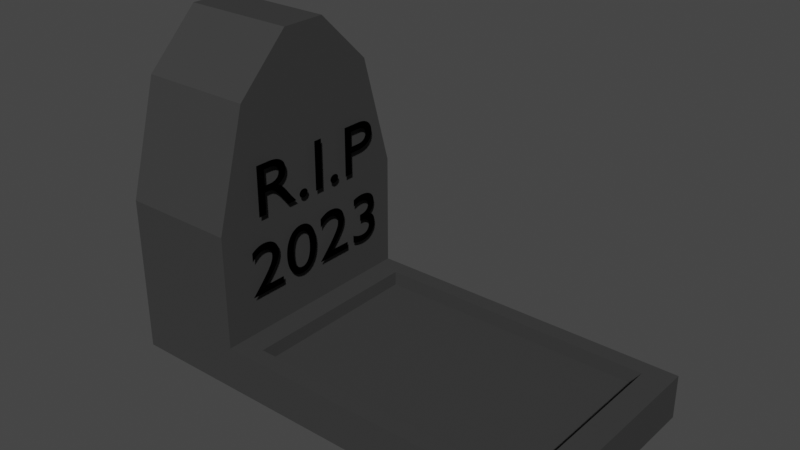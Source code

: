 # Source: RIP.blend  (saved by Blender 3.6.11; exported with 4.5.12 LTS)
import bpy
from mathutils import Matrix  # noqa: F401  (used for matrix-valued properties, if any)

bpy.ops.wm.read_factory_settings(use_empty=True)
scene = bpy.context.scene
scene.name = 'Scene'

# ---- collections
col_collection = bpy.data.collections.new('Collection'); scene.collection.children.link(col_collection)

# ---- materials (node trees are filled in below, after node groups)
mat_material_003 = bpy.data.materials.new('Material.003')
mat_material_003.use_transparent_shadow = False
mat_material_001 = bpy.data.materials.new('Material.001')
mat_material_001.use_transparent_shadow = False
mat_material_002 = bpy.data.materials.new('Material.002')
mat_material_002.use_transparent_shadow = False

# ---- material node trees
mat_material_003.use_nodes = True; mat_material_003.node_tree.nodes.clear()
_N = mat_material_003.node_tree.nodes; _L = mat_material_003.node_tree.links
n0 = _N.new('ShaderNodeBsdfPrincipled'); n0.name = 'Principled BSDF'; n0.location = (10, 300)
n0.distribution = 'GGX'
n0.subsurface_method = 'RANDOM_WALK_SKIN'
n0.inputs[0].default_value = (0.04696, 0.04696, 0.04696, 1.0)
n0.inputs[2].default_value = 1.0
n0.inputs[3].default_value = 1.45
n0.inputs[13].default_value = 0.0
n0.inputs[27].default_value = (0.0, 0.0, 0.0, 1.0)
n0.inputs[28].default_value = 1.0
n1 = _N.new('ShaderNodeOutputMaterial'); n1.name = 'Material Output'; n1.location = (300, 300)
_L.new(n0.outputs[0], n1.inputs[0])
n1.is_active_output = True
mat_material_001.use_nodes = True; mat_material_001.node_tree.nodes.clear()
_N = mat_material_001.node_tree.nodes; _L = mat_material_001.node_tree.links
n0 = _N.new('ShaderNodeBsdfPrincipled'); n0.name = 'Principled BSDF'; n0.location = (10, 300)
n0.distribution = 'GGX'
n0.subsurface_method = 'RANDOM_WALK_SKIN'
n0.inputs[0].default_value = (0.0, 0.0, 0.0, 1.0)
n0.inputs[3].default_value = 1.45
n0.inputs[13].default_value = 0.0
n0.inputs[27].default_value = (0.0, 0.0, 0.0, 1.0)
n0.inputs[28].default_value = 1.0
n1 = _N.new('ShaderNodeOutputMaterial'); n1.name = 'Material Output'; n1.location = (300, 300)
_L.new(n0.outputs[0], n1.inputs[0])
n1.is_active_output = True
mat_material_002.use_nodes = True; mat_material_002.node_tree.nodes.clear()
_N = mat_material_002.node_tree.nodes; _L = mat_material_002.node_tree.links
n0 = _N.new('ShaderNodeBsdfPrincipled'); n0.name = 'Principled BSDF'; n0.location = (10, 300)
n0.distribution = 'GGX'
n0.subsurface_method = 'RANDOM_WALK_SKIN'
n0.inputs[0].default_value = (0.0, 0.0, 0.0, 1.0)
n0.inputs[3].default_value = 1.45
n0.inputs[13].default_value = 0.0
n0.inputs[27].default_value = (0.0, 0.0, 0.0, 1.0)
n0.inputs[28].default_value = 1.0
n1 = _N.new('ShaderNodeOutputMaterial'); n1.name = 'Material Output'; n1.location = (300, 300)
_L.new(n0.outputs[0], n1.inputs[0])
n1.is_active_output = True

# ---- world
world_world = bpy.data.worlds.new('World'); scene.world = world_world
world_world.use_nodes = True; world_world.node_tree.nodes.clear()
_N = world_world.node_tree.nodes; _L = world_world.node_tree.links
n0 = _N.new('ShaderNodeOutputWorld'); n0.name = 'World Output'; n0.location = (300, 300)
n1 = _N.new('ShaderNodeBackground'); n1.name = 'Background'; n1.location = (10, 300)
n1.inputs[0].default_value = (0.05088, 0.05088, 0.05088, 1.0)
_L.new(n1.outputs[0], n0.inputs[0])
n0.is_active_output = True
world_world.color = (0.05088, 0.05088, 0.05088)
world_world.use_sun_shadow = False
world_world.sun_shadow_jitter_overblur = 0.0

# ---- meshes
me_cube_001 = bpy.data.meshes.new('Cube.001')
me_cube_001.from_pydata([(-2.367, -0.2, 1.0), (-2.367, 0.2, 1.0), (-2.367, -0.2, -1.0), (-2.367, 0.2, -1.0), (1.697, -0.2, 1.0), (1.697, 0.2, 1.0), (1.697, -0.2, -1.0), (1.697, 0.2, -1.0), (0.0, -0.2, -1.0), (0.0, 0.2, -1.0), (0.0, -0.2, 1.0), (0.0, 0.2, 1.0), (-1.183, -0.2, -1.0), (-1.315, 0.2, 1.0), (-1.315, 0.2, -1.0), (-1.183, -0.2, 1.0), (-2.367, 2.253, 0.7053), (-2.367, 2.253, -0.7053), (-1.315, 2.253, 0.7053), (-1.315, 2.253, -0.7053), (-1.315, 1.226, -1.0), (-1.315, 1.226, 1.0), (-2.367, 1.226, 1.0), (-2.367, 1.226, -1.0), (-2.367, 2.737, 0.2075), (-2.367, 2.737, -0.2075), (-1.315, 2.737, 0.2075), (-1.315, 2.737, -0.2075), (0.01959, 0.2, -0.8462), (1.456, 0.2, -0.8462), (1.456, 0.2, 0.8462), (-1.093, 0.2, -0.8462), (0.01959, 0.2, 0.8462), (-1.093, 0.2, 0.8462), (0.01959, 0.06787, -0.8462), (1.456, 0.06787, -0.8462), (1.456, 0.06787, 0.8462), (-1.093, 0.06787, -0.8462), (0.01959, 0.06787, 0.8462), (-1.093, 0.06787, 0.8462)], [], [(0, 1, 3, 2), (8, 9, 7, 6), (6, 7, 5, 4), (15, 13, 1, 0), (8, 6, 4, 10), (21, 20, 19, 18), (7, 9, 28, 29), (12, 8, 10, 15), (4, 5, 11, 10), (12, 14, 9, 8), (2, 3, 14, 12), (2, 12, 15, 0), (9, 14, 31, 28), (10, 11, 13, 15), (19, 17, 25, 27), (23, 22, 16, 17), (22, 21, 18, 16), (20, 23, 17, 19), (14, 3, 23, 20), (1, 13, 21, 22), (3, 1, 22, 23), (13, 14, 20, 21), (27, 25, 24, 26), (17, 16, 24, 25), (18, 19, 27, 26), (16, 18, 26, 24), (32, 30, 36, 38), (33, 32, 38, 39), (13, 11, 32, 33), (5, 7, 29, 30), (14, 13, 33, 31), (11, 5, 30, 32), (35, 34, 38, 36), (34, 37, 39, 38), (30, 29, 35, 36), (31, 33, 39, 37), (28, 31, 37, 34), (29, 28, 34, 35)])
_uv = me_cube_001.uv_layers.new(name='UVMap')
_uv.uv.foreach_set('vector', [0.375, 0.0, 0.625, 0.0, 0.625, 0.25, 0.375, 0.25, 0.375, 0.375, 0.625, 0.375, 0.625, 0.5, 0.375, 0.5, 0.375, 0.5, 0.625, 0.5, 0.625, 0.75, 0.375, 0.75, 0.375, 0.9375, 0.625, 0.9375, 0.625, 1.0, 0.375, 1.0, 0.25, 0.5, 0.375, 0.5, 0.375, 0.75, 0.25, 0.75, 0.8125, 0.75, 0.8125, 0.5, 0.8125, 0.5, 0.8125, 0.75, 0.625, 0.5, 0.625, 0.375, 0.625, 0.375, 0.625, 0.5, 0.1875, 0.5, 0.25, 0.5, 0.25, 0.75, 0.1875, 0.75, 0.375, 0.75, 0.625, 0.75, 0.625, 0.875, 0.375, 0.875, 0.375, 0.3125, 0.625, 0.3125, 0.625, 0.375, 0.375, 0.375, 0.375, 0.25, 0.625, 0.25, 0.625, 0.3125, 0.375, 0.3125, 0.125, 0.5, 0.1875, 0.5, 0.1875, 0.75, 0.125, 0.75, 0.625, 0.375, 0.625, 0.3125, 0.625, 0.3125, 0.625, 0.375, 0.375, 0.875, 0.625, 0.875, 0.625, 0.9375, 0.375, 0.9375, 0.625, 0.3125, 0.625, 0.25, 0.625, 0.25, 0.625, 0.3125, 0.625, 0.25, 0.625, 0.0, 0.625, 0.0, 0.625, 0.25, 0.625, 1.0, 0.625, 0.9375, 0.625, 0.9375, 0.625, 1.0, 0.625, 0.3125, 0.625, 0.25, 0.625, 0.25, 0.625, 0.3125, 0.625, 0.3125, 0.625, 0.25, 0.625, 0.25, 0.625, 0.3125, 0.625, 1.0, 0.625, 0.9375, 0.625, 0.9375, 0.625, 1.0, 0.625, 0.25, 0.625, 0.0, 0.625, 0.0, 0.625, 0.25, 0.8125, 0.75, 0.8125, 0.5, 0.8125, 0.5, 0.8125, 0.75, 0.8125, 0.5, 0.875, 0.5, 0.875, 0.75, 0.8125, 0.75, 0.625, 0.25, 0.625, 0.0, 0.625, 0.0, 0.625, 0.25, 0.8125, 0.75, 0.8125, 0.5, 0.8125, 0.5, 0.8125, 0.75, 0.625, 1.0, 0.625, 0.9375, 0.625, 0.9375, 0.625, 1.0, 0.625, 0.875, 0.625, 0.75, 0.625, 0.75, 0.625, 0.875, 0.625, 0.9375, 0.625, 0.875, 0.625, 0.875, 0.625, 0.9375, 0.625, 0.9375, 0.625, 0.875, 0.625, 0.875, 0.625, 0.9375, 0.625, 0.75, 0.625, 0.5, 0.625, 0.5, 0.625, 0.75, 0.8125, 0.5, 0.8125, 0.75, 0.8125, 0.75, 0.8125, 0.5, 0.625, 0.875, 0.625, 0.75, 0.625, 0.75, 0.625, 0.875, 0.625, 0.5, 0.75, 0.5, 0.75, 0.75, 0.625, 0.75, 0.75, 0.5, 0.8125, 0.5, 0.8125, 0.75, 0.75, 0.75, 0.625, 0.75, 0.625, 0.5, 0.625, 0.5, 0.625, 0.75, 0.8125, 0.5, 0.8125, 0.75, 0.8125, 0.75, 0.8125, 0.5, 0.625, 0.375, 0.625, 0.3125, 0.625, 0.3125, 0.625, 0.375, 0.625, 0.5, 0.625, 0.375, 0.625, 0.375, 0.625, 0.5])
me_cube_001.materials.append(mat_material_003)
me_cube_001.update()

# ---- curves / text
txt_r_i_p = bpy.data.curves.new('R.I.P', 'FONT')
txt_r_i_p.dimensions = '2D'
txt_r_i_p.body = 'R.I.P'
txt_r_i_p.materials.append(mat_material_001)
txt_r_i_p.align_x = 'CENTER'
txt_r_i_p_001 = bpy.data.curves.new('R.I.P.001', 'FONT')
txt_r_i_p_001.dimensions = '2D'
txt_r_i_p_001.body = '2023'
txt_r_i_p_001.materials.append(mat_material_002)
txt_r_i_p_001.align_x = 'CENTER'

# ---- objects
ob_cube = bpy.data.objects.new('Cube', me_cube_001)
ob_texf = bpy.data.objects.new('Texf', txt_r_i_p)
ob_texf_001 = bpy.data.objects.new('Texf.001', txt_r_i_p_001)

# ---- transforms, parenting, visibility, modifiers, constraints
ob_cube.location = (-0.3142, 0.002661, 0.2346)
ob_cube.rotation_euler = (1.571, -0.0, 0.0)
ob_cube.scale = (0.6244, 0.6244, 0.6244)
ob_texf.location = (-1.098, 0.009298, 1.037)
ob_texf.rotation_euler = (1.571, 0.0, 1.571)
ob_texf.scale = (0.4955, 0.4098, 0.6244)
ob_texf_001.location = (-1.098, 0.009298, 0.6029)
ob_texf_001.rotation_euler = (1.571, 0.0, 1.571)
ob_texf_001.scale = (0.4955, 0.4098, 0.6244)

# ---- collection membership
col_collection.objects.link(ob_cube)
col_collection.objects.link(ob_texf)
col_collection.objects.link(ob_texf_001)

# ---- scene / render settings (as saved in the file)
scene.frame_start = 1; scene.frame_end = 250; scene.frame_set(1)
scene.render.engine = 'BLENDER_EEVEE_NEXT'
scene.cycles.sampling_pattern = 'TABULATED_SOBOL'
scene.view_settings.view_transform = 'Filmic'
bpy.context.view_layer.update()

# ---- added for rendering (the .blend has no active camera and no usable light): camera, sun
cam_auto = bpy.data.cameras.new('AutoCamera')
cam_auto.lens = 50.0
cam_auto.sensor_width = 36.0
cam_auto.clip_end = 1000.0
ob_auto_camera = bpy.data.objects.new('AutoCamera', cam_auto)
scene.collection.objects.link(ob_auto_camera)
ob_auto_camera.location = (2.59551, -3.73991, 3.52185)
ob_auto_camera.rotation_euler = (1.09748, -7.21219e-08, 0.694738)
scene.camera = ob_auto_camera
light_auto_sun = bpy.data.lights.new('AutoSun', 'SUN')
light_auto_sun.energy = 3.0
light_auto_sun.angle = 0.0523599
ob_auto_sun = bpy.data.objects.new('AutoSun', light_auto_sun)
scene.collection.objects.link(ob_auto_sun)
ob_auto_sun.rotation_euler = (0.872665, 0.174533, 0.523599)
bpy.context.view_layer.update()
